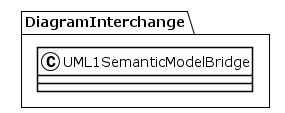

The diagram above was rendered by PlantUML. Its source (embedded in the PNG):
@startuml
!theme plain
package DiagramInterchange {
class UML1SemanticModelBridge {
}
}
@enduml